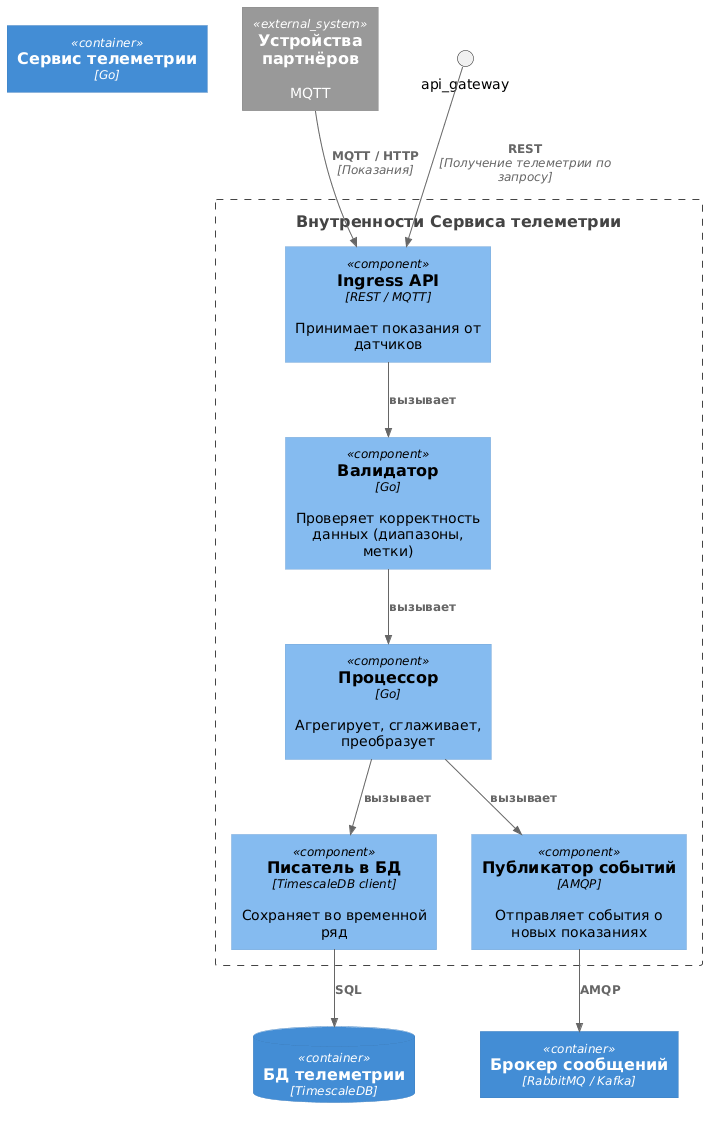

The diagram above was rendered by PlantUML. Its source (embedded in the PNG):
@startuml
!include https://raw.githubusercontent.com/plantuml-stdlib/C4-PlantUML/master/C4_Component.puml

Container(telemetry, "Сервис телеметрии", "Go")

Boundary(telemetry_internals, "Внутренности Сервиса телеметрии") {
    Component(ingest_api, "Ingress API", "REST / MQTT", "Принимает показания от датчиков")
    Component(validator, "Валидатор", "Go", "Проверяет корректность данных (диапазоны, метки)")
    Component(processor, "Процессор", "Go", "Агрегирует, сглаживает, преобразует")
    Component(writer, "Писатель в БД", "TimescaleDB client", "Сохраняет во временной ряд")
    Component(event_publisher, "Публикатор событий", "AMQP", "Отправляет события о новых показаниях")
}

ContainerDb(telemetry_db, "БД телеметрии", "TimescaleDB")
System_Ext(partner_devices, "Устройства партнёров", "MQTT")
Container(message_broker, "Брокер сообщений", "RabbitMQ / Kafka")

Rel(partner_devices, ingest_api, "MQTT / HTTP", "Показания")
Rel(api_gateway, ingest_api, "REST", "Получение телеметрии по запросу")
Rel(ingest_api, validator, "вызывает")
Rel(validator, processor, "вызывает")
Rel(processor, writer, "вызывает")
Rel(processor, event_publisher, "вызывает")
Rel(writer, telemetry_db, "SQL")
Rel(event_publisher, message_broker, "AMQP")

@enduml